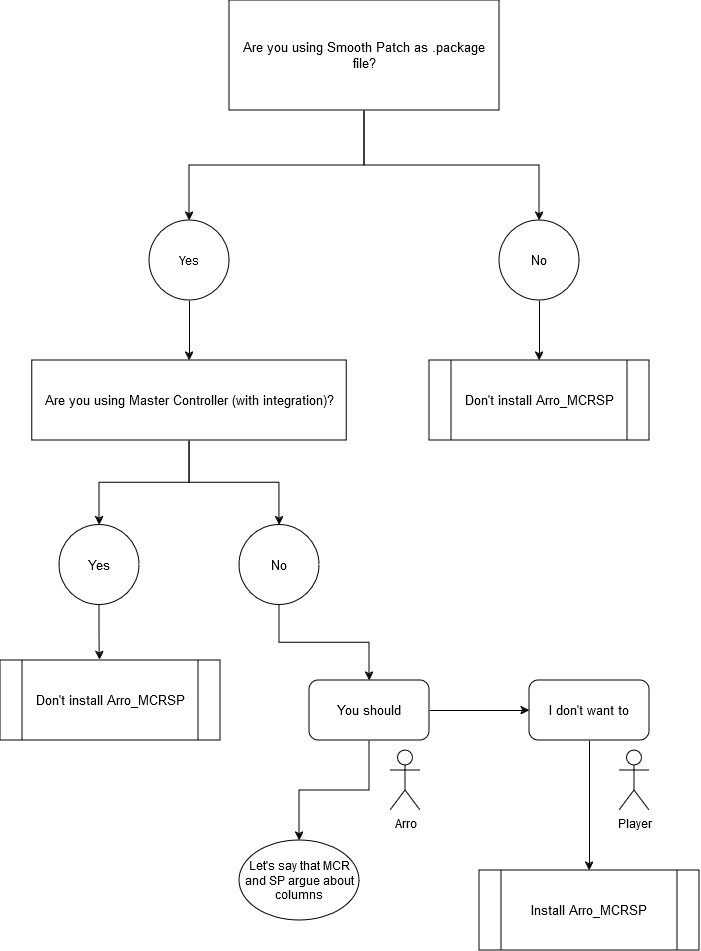

The diagram above was exported from draw.io. Its source (the exported page's mxGraphModel, read from the mxfile embedded in the PNG):
<mxGraphModel dx="1304" dy="711" grid="1" gridSize="10" guides="1" tooltips="1" connect="1" arrows="1" fold="1" page="1" pageScale="1" pageWidth="827" pageHeight="1169" math="0" shadow="0">
  <root>
    <mxCell id="0" />
    <mxCell id="1" parent="0" />
    <mxCell id="NBKVX5B0MsMZU0w1Rh6e-18" style="edgeStyle=orthogonalEdgeStyle;rounded=0;orthogonalLoop=1;jettySize=auto;html=1;entryX=0.5;entryY=0;entryDx=0;entryDy=0;" edge="1" parent="1" source="NBKVX5B0MsMZU0w1Rh6e-3" target="NBKVX5B0MsMZU0w1Rh6e-4">
      <mxGeometry relative="1" as="geometry">
        <Array as="points">
          <mxPoint x="414" y="225" />
          <mxPoint x="239" y="225" />
        </Array>
      </mxGeometry>
    </mxCell>
    <mxCell id="NBKVX5B0MsMZU0w1Rh6e-19" style="edgeStyle=orthogonalEdgeStyle;rounded=0;orthogonalLoop=1;jettySize=auto;html=1;entryX=0.5;entryY=0;entryDx=0;entryDy=0;" edge="1" parent="1" source="NBKVX5B0MsMZU0w1Rh6e-3" target="NBKVX5B0MsMZU0w1Rh6e-6">
      <mxGeometry relative="1" as="geometry" />
    </mxCell>
    <mxCell id="NBKVX5B0MsMZU0w1Rh6e-3" value="&lt;font style=&quot;font-size: 13px;&quot;&gt;Are you using Smooth Patch as .package file?&lt;/font&gt;" style="rounded=0;whiteSpace=wrap;html=1;" vertex="1" parent="1">
      <mxGeometry x="279" y="60" width="270" height="110" as="geometry" />
    </mxCell>
    <mxCell id="NBKVX5B0MsMZU0w1Rh6e-33" style="edgeStyle=orthogonalEdgeStyle;rounded=0;orthogonalLoop=1;jettySize=auto;html=1;entryX=0.5;entryY=0;entryDx=0;entryDy=0;" edge="1" parent="1" source="NBKVX5B0MsMZU0w1Rh6e-4" target="NBKVX5B0MsMZU0w1Rh6e-12">
      <mxGeometry relative="1" as="geometry" />
    </mxCell>
    <mxCell id="NBKVX5B0MsMZU0w1Rh6e-4" value="Yes" style="ellipse;whiteSpace=wrap;html=1;rounded=0;" vertex="1" parent="1">
      <mxGeometry x="199" y="280" width="80" height="80" as="geometry" />
    </mxCell>
    <mxCell id="NBKVX5B0MsMZU0w1Rh6e-11" value="" style="edgeStyle=orthogonalEdgeStyle;rounded=0;orthogonalLoop=1;jettySize=auto;html=1;" edge="1" parent="1" source="NBKVX5B0MsMZU0w1Rh6e-6" target="NBKVX5B0MsMZU0w1Rh6e-10">
      <mxGeometry relative="1" as="geometry" />
    </mxCell>
    <mxCell id="NBKVX5B0MsMZU0w1Rh6e-6" value="&lt;font style=&quot;font-size: 13px;&quot;&gt;No&lt;/font&gt;" style="ellipse;whiteSpace=wrap;html=1;aspect=fixed;" vertex="1" parent="1">
      <mxGeometry x="549" y="280" width="80" height="80" as="geometry" />
    </mxCell>
    <mxCell id="NBKVX5B0MsMZU0w1Rh6e-10" value="&lt;font style=&quot;font-size: 13px;&quot;&gt;Don't install Arro_MCRSP&lt;/font&gt;" style="shape=process;whiteSpace=wrap;html=1;backgroundOutline=1;" vertex="1" parent="1">
      <mxGeometry x="479" y="420" width="220" height="80" as="geometry" />
    </mxCell>
    <mxCell id="NBKVX5B0MsMZU0w1Rh6e-16" style="edgeStyle=orthogonalEdgeStyle;rounded=0;orthogonalLoop=1;jettySize=auto;html=1;entryX=0.5;entryY=0;entryDx=0;entryDy=0;" edge="1" parent="1" source="NBKVX5B0MsMZU0w1Rh6e-12" target="NBKVX5B0MsMZU0w1Rh6e-14">
      <mxGeometry relative="1" as="geometry" />
    </mxCell>
    <mxCell id="NBKVX5B0MsMZU0w1Rh6e-17" style="edgeStyle=orthogonalEdgeStyle;rounded=0;orthogonalLoop=1;jettySize=auto;html=1;entryX=0.5;entryY=0;entryDx=0;entryDy=0;" edge="1" parent="1" source="NBKVX5B0MsMZU0w1Rh6e-12" target="NBKVX5B0MsMZU0w1Rh6e-15">
      <mxGeometry relative="1" as="geometry" />
    </mxCell>
    <mxCell id="NBKVX5B0MsMZU0w1Rh6e-12" value="&lt;font style=&quot;font-size: 13px;&quot;&gt;Are you using Master Controller (with integration)?&lt;/font&gt;" style="rounded=0;whiteSpace=wrap;html=1;" vertex="1" parent="1">
      <mxGeometry x="81.75" y="420" width="314.5" height="80" as="geometry" />
    </mxCell>
    <mxCell id="NBKVX5B0MsMZU0w1Rh6e-14" value="&lt;font style=&quot;font-size: 13px;&quot;&gt;Yes&lt;/font&gt;" style="ellipse;whiteSpace=wrap;html=1;aspect=fixed;" vertex="1" parent="1">
      <mxGeometry x="109" y="584.5" width="80" height="80" as="geometry" />
    </mxCell>
    <mxCell id="NBKVX5B0MsMZU0w1Rh6e-35" style="edgeStyle=orthogonalEdgeStyle;rounded=0;orthogonalLoop=1;jettySize=auto;html=1;" edge="1" parent="1" source="NBKVX5B0MsMZU0w1Rh6e-15" target="NBKVX5B0MsMZU0w1Rh6e-34">
      <mxGeometry relative="1" as="geometry" />
    </mxCell>
    <mxCell id="NBKVX5B0MsMZU0w1Rh6e-15" value="&lt;font style=&quot;font-size: 13px;&quot;&gt;No&lt;/font&gt;" style="ellipse;whiteSpace=wrap;html=1;aspect=fixed;" vertex="1" parent="1">
      <mxGeometry x="289" y="584.5" width="80" height="80" as="geometry" />
    </mxCell>
    <mxCell id="NBKVX5B0MsMZU0w1Rh6e-25" value="Arro" style="shape=umlActor;verticalLabelPosition=bottom;verticalAlign=top;html=1;outlineConnect=0;" vertex="1" parent="1">
      <mxGeometry x="440" y="810" width="30" height="60" as="geometry" />
    </mxCell>
    <mxCell id="NBKVX5B0MsMZU0w1Rh6e-27" value="Player" style="shape=umlActor;verticalLabelPosition=bottom;verticalAlign=top;html=1;outlineConnect=0;" vertex="1" parent="1">
      <mxGeometry x="669" y="810" width="30" height="60" as="geometry" />
    </mxCell>
    <mxCell id="NBKVX5B0MsMZU0w1Rh6e-29" value="&lt;font style=&quot;font-size: 13px;&quot;&gt;Install Arro_MCRSP&lt;/font&gt;" style="shape=process;whiteSpace=wrap;html=1;backgroundOutline=1;" vertex="1" parent="1">
      <mxGeometry x="529" y="930" width="220" height="80" as="geometry" />
    </mxCell>
    <mxCell id="NBKVX5B0MsMZU0w1Rh6e-39" style="edgeStyle=orthogonalEdgeStyle;rounded=0;orthogonalLoop=1;jettySize=auto;html=1;entryX=0;entryY=0.5;entryDx=0;entryDy=0;" edge="1" parent="1" source="NBKVX5B0MsMZU0w1Rh6e-34" target="NBKVX5B0MsMZU0w1Rh6e-36">
      <mxGeometry relative="1" as="geometry">
        <mxPoint x="520" y="770" as="targetPoint" />
      </mxGeometry>
    </mxCell>
    <mxCell id="NBKVX5B0MsMZU0w1Rh6e-53" style="edgeStyle=orthogonalEdgeStyle;rounded=0;orthogonalLoop=1;jettySize=auto;html=1;entryX=0.5;entryY=0;entryDx=0;entryDy=0;" edge="1" parent="1" source="NBKVX5B0MsMZU0w1Rh6e-34" target="NBKVX5B0MsMZU0w1Rh6e-52">
      <mxGeometry relative="1" as="geometry" />
    </mxCell>
    <mxCell id="NBKVX5B0MsMZU0w1Rh6e-34" value="&lt;font style=&quot;font-size: 13px;&quot;&gt;You should&lt;/font&gt;" style="rounded=1;whiteSpace=wrap;html=1;" vertex="1" parent="1">
      <mxGeometry x="359" y="740" width="120" height="60" as="geometry" />
    </mxCell>
    <mxCell id="NBKVX5B0MsMZU0w1Rh6e-42" style="edgeStyle=orthogonalEdgeStyle;rounded=0;orthogonalLoop=1;jettySize=auto;html=1;entryX=0.5;entryY=0;entryDx=0;entryDy=0;" edge="1" parent="1" source="NBKVX5B0MsMZU0w1Rh6e-36" target="NBKVX5B0MsMZU0w1Rh6e-29">
      <mxGeometry relative="1" as="geometry" />
    </mxCell>
    <mxCell id="NBKVX5B0MsMZU0w1Rh6e-36" value="&lt;font style=&quot;font-size: 13px;&quot;&gt;I don't want to&lt;/font&gt;" style="rounded=1;whiteSpace=wrap;html=1;" vertex="1" parent="1">
      <mxGeometry x="579" y="740" width="120" height="60" as="geometry" />
    </mxCell>
    <mxCell id="NBKVX5B0MsMZU0w1Rh6e-46" value="&lt;font style=&quot;font-size: 13px;&quot;&gt;Don't install Arro_MCRSP&lt;/font&gt;" style="shape=process;whiteSpace=wrap;html=1;backgroundOutline=1;" vertex="1" parent="1">
      <mxGeometry x="50" y="720" width="220" height="80" as="geometry" />
    </mxCell>
    <mxCell id="NBKVX5B0MsMZU0w1Rh6e-48" style="edgeStyle=orthogonalEdgeStyle;rounded=0;orthogonalLoop=1;jettySize=auto;html=1;entryX=0.451;entryY=-0.007;entryDx=0;entryDy=0;entryPerimeter=0;" edge="1" parent="1" source="NBKVX5B0MsMZU0w1Rh6e-14" target="NBKVX5B0MsMZU0w1Rh6e-46">
      <mxGeometry relative="1" as="geometry" />
    </mxCell>
    <mxCell id="NBKVX5B0MsMZU0w1Rh6e-52" value="Let's say that MCR and SP argue about columns" style="ellipse;whiteSpace=wrap;html=1;" vertex="1" parent="1">
      <mxGeometry x="289" y="900" width="120" height="80" as="geometry" />
    </mxCell>
  </root>
</mxGraphModel>